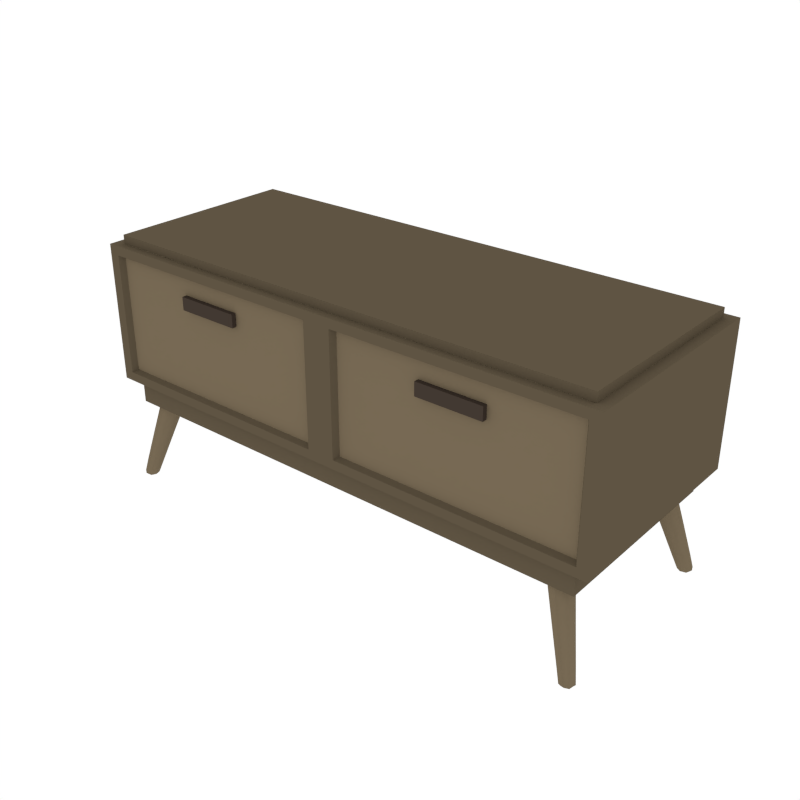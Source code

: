 # Source: Drawer_1.blend  (saved by Blender 2.79.0; exported with 4.5.12 LTS)
import bpy
from mathutils import Matrix  # noqa: F401  (used for matrix-valued properties, if any)

bpy.ops.wm.read_factory_settings(use_empty=True)
scene = bpy.context.scene
scene.name = 'Scene'

# ---- collections
col_collection_1 = bpy.data.collections.new('Collection 1'); scene.collection.children.link(col_collection_1)

# ---- materials (node trees are filled in below, after node groups)
mat_wood = bpy.data.materials.new('Wood')
mat_wood.alpha_threshold = 0.0
mat_wood.diffuse_color = (0.1144, 0.08866, 0.05613, 1.0)
mat_wood.roughness = 0.5
mat_wood_dark = bpy.data.materials.new('Wood_Dark')
mat_wood_dark.alpha_threshold = 0.0
mat_wood_dark.diffuse_color = (0.05495, 0.04044, 0.03151, 1.0)
mat_wood_dark.roughness = 0.5
mat_wood_light = bpy.data.materials.new('Wood_Light')
mat_wood_light.alpha_threshold = 0.0
mat_wood_light.diffuse_color = (0.1845, 0.1419, 0.08849, 1.0)
mat_wood_light.roughness = 0.5

# ---- material node trees

# ---- world
world_world = bpy.data.worlds.new('World'); scene.world = world_world
world_world.color = (1.0, 1.0, 1.0)
world_world.use_sun_shadow = False
world_world.sun_shadow_jitter_overblur = 0.0
world_world.cycles.sampling_method = 'NONE'
world_world.cycles.sample_map_resolution = 256

# ---- meshes
me_cube_051 = bpy.data.meshes.new('Cube.051')
me_cube_051.from_pydata([(1.397, -0.56, 0.5613), (1.397, -0.56, 1.296), (1.397, 0.5509, 0.5613), (1.397, 0.5509, 1.296), (1.341, -0.56, 1.247), (1.341, -0.56, 0.6095), (0.07468, -0.56, 0.6095), (0.07468, -0.56, 1.247), (1.323, -0.5313, 1.235), (1.323, -0.5313, 0.6222), (0.0925, -0.5313, 0.6222), (0.0925, -0.5313, 1.235), (1.317, -0.5158, 0.5707), (1.317, 0.5066, 0.5707), (1.317, -0.5158, 0.4327), (1.317, 0.5066, 0.4327), (0.8784, -0.5564, 1.146), (0.8784, -0.5564, 1.078), (0.5369, -0.5564, 1.078), (0.5369, -0.5564, 1.146), (0.8784, -0.5044, 1.146), (0.8784, -0.5044, 1.078), (0.5369, -0.5044, 1.078), (0.5369, -0.5044, 1.146), (1.218, -0.4389, 0.2276), (1.288, -0.4292, 0.2379), (1.296, -0.4992, 0.2483), (1.325, -0.5216, -0.009416), (1.293, -0.4967, 0.001511), (1.345, -0.4895, 0.005436), (1.351, -0.5419, 0.009361), (1.299, -0.5491, 0.005436), (1.226, -0.5088, 0.2379), (1.302, -0.5042, -0.006684), (1.146, -0.3836, 0.4427), (1.317, -0.48, 0.002492), (1.341, -0.4989, -0.005703), (1.233, -0.3716, 0.4556), (1.361, -0.5139, 0.00838), (1.346, -0.5378, -0.004722), (1.243, -0.4585, 0.4684), (1.326, -0.5586, 0.00838), (1.307, -0.5432, -0.005703), (1.157, -0.4705, 0.4556), (1.204, -0.4763, 0.2302), (1.251, -0.4166, 0.2302), (1.309, -0.4618, 0.2457), (1.263, -0.5215, 0.2457), (1.283, -0.5247, 0.002492), (1.272, -0.481, 0.06349), (1.329, -0.4731, 0.07099), (1.336, -0.5302, 0.07848), (1.279, -0.5381, 0.07099), (1.294, -0.5246, -0.004124), (1.13, -0.43, 0.446), (1.32, -0.4916, -0.004124), (1.187, -0.3559, 0.446), (1.327, -0.5495, -0.001507), (1.202, -0.4862, 0.4652), (1.352, -0.5166, -0.001507), (1.26, -0.4121, 0.4652), (1.299, -0.4628, 0.06537), (1.347, -0.4997, 0.07661), (1.309, -0.5484, 0.07661), (1.261, -0.5115, 0.06537), (1.218, 0.4389, 0.2276), (1.288, 0.4292, 0.2379), (1.296, 0.4992, 0.2483), (1.325, 0.5216, -0.009416), (1.293, 0.4967, 0.001511), (1.345, 0.4895, 0.005436), (1.351, 0.5419, 0.009361), (1.299, 0.5491, 0.005436), (1.226, 0.5088, 0.2379), (1.302, 0.5042, -0.006684), (1.146, 0.3836, 0.4427), (1.317, 0.48, 0.002492), (1.341, 0.4989, -0.005703), (1.233, 0.3716, 0.4556), (1.361, 0.5139, 0.00838), (1.346, 0.5378, -0.004722), (1.243, 0.4585, 0.4684), (1.326, 0.5586, 0.00838), (1.307, 0.5432, -0.005703), (1.157, 0.4705, 0.4556), (1.204, 0.4763, 0.2302), (1.251, 0.4166, 0.2302), (1.309, 0.4618, 0.2457), (1.263, 0.5215, 0.2457), (1.283, 0.5247, 0.002492), (1.272, 0.481, 0.06349), (1.329, 0.4731, 0.07099), (1.336, 0.5302, 0.07848), (1.279, 0.5381, 0.07099), (1.294, 0.5246, -0.004124), (1.13, 0.43, 0.446), (1.32, 0.4916, -0.004124), (1.187, 0.3559, 0.446), (1.327, 0.5495, -0.001507), (1.202, 0.4862, 0.4652), (1.352, 0.5166, -0.001507), (1.26, 0.4121, 0.4652), (1.299, 0.4628, 0.06537), (1.347, 0.4997, 0.07661), (1.309, 0.5484, 0.07661), (1.261, 0.5115, 0.06537), (1.341, 0.5061, 1.296), (1.341, -0.5152, 1.296), (1.341, 0.5061, 1.343), (1.341, -0.5152, 1.343), (-1.397, -0.56, 0.5613), (-1.397, -0.56, 1.296), (-1.397, 0.5509, 0.5613), (-1.397, 0.5509, 1.296), (-6.619e-07, 0.5509, 0.5613), (-6.619e-07, 0.5509, 1.296), (-6.619e-07, -0.56, 0.5613), (-6.619e-07, -0.56, 1.296), (-1.341, -0.56, 1.247), (-1.341, -0.56, 0.6095), (-0.07468, -0.56, 0.6095), (-0.07468, -0.56, 1.247), (-1.323, -0.5313, 1.235), (-1.323, -0.5313, 0.6222), (-0.0925, -0.5313, 0.6222), (-0.0925, -0.5313, 1.235), (-1.317, -0.5158, 0.5707), (-1.317, 0.5066, 0.5707), (-6.619e-07, 0.5066, 0.5707), (-6.619e-07, -0.5158, 0.5707), (-1.317, -0.5158, 0.4327), (-1.317, 0.5066, 0.4327), (-6.619e-07, -0.5158, 0.4327), (-6.619e-07, 0.5066, 0.4327), (-0.8784, -0.5564, 1.146), (-0.8784, -0.5564, 1.078), (-0.5369, -0.5564, 1.078), (-0.5369, -0.5564, 1.146), (-0.8784, -0.5044, 1.146), (-0.8784, -0.5044, 1.078), (-0.5369, -0.5044, 1.078), (-0.5369, -0.5044, 1.146), (-1.218, -0.4389, 0.2276), (-1.288, -0.4292, 0.2379), (-1.296, -0.4992, 0.2483), (-1.325, -0.5216, -0.009416), (-1.293, -0.4967, 0.001511), (-1.345, -0.4895, 0.005436), (-1.351, -0.5419, 0.009361), (-1.299, -0.5491, 0.005436), (-1.226, -0.5088, 0.2379), (-1.302, -0.5042, -0.006684), (-1.146, -0.3836, 0.4427), (-1.317, -0.48, 0.002492), (-1.341, -0.4989, -0.005703), (-1.233, -0.3716, 0.4556), (-1.361, -0.5139, 0.00838), (-1.346, -0.5378, -0.004722), (-1.243, -0.4585, 0.4684), (-1.326, -0.5586, 0.00838), (-1.307, -0.5432, -0.005703), (-1.157, -0.4705, 0.4556), (-1.204, -0.4763, 0.2302), (-1.251, -0.4166, 0.2302), (-1.309, -0.4618, 0.2457), (-1.263, -0.5215, 0.2457), (-1.283, -0.5247, 0.002492), (-1.272, -0.481, 0.06349), (-1.329, -0.4731, 0.07099), (-1.336, -0.5302, 0.07848), (-1.279, -0.5381, 0.07099), (-1.294, -0.5246, -0.004124), (-1.13, -0.43, 0.446), (-1.32, -0.4916, -0.004124), (-1.187, -0.3559, 0.446), (-1.327, -0.5495, -0.001507), (-1.202, -0.4862, 0.4652), (-1.352, -0.5166, -0.001507), (-1.26, -0.4121, 0.4652), (-1.299, -0.4628, 0.06537), (-1.347, -0.4997, 0.07661), (-1.309, -0.5484, 0.07661), (-1.261, -0.5115, 0.06537), (-1.218, 0.4389, 0.2276), (-1.288, 0.4292, 0.2379), (-1.296, 0.4992, 0.2483), (-1.325, 0.5216, -0.009416), (-1.293, 0.4967, 0.001511), (-1.345, 0.4895, 0.005436), (-1.351, 0.5419, 0.009361), (-1.299, 0.5491, 0.005436), (-1.226, 0.5088, 0.2379), (-1.302, 0.5042, -0.006684), (-1.146, 0.3836, 0.4427), (-1.317, 0.48, 0.002492), (-1.341, 0.4989, -0.005703), (-1.233, 0.3716, 0.4556), (-1.361, 0.5139, 0.00838), (-1.346, 0.5378, -0.004722), (-1.243, 0.4585, 0.4684), (-1.326, 0.5586, 0.00838), (-1.307, 0.5432, -0.005703), (-1.157, 0.4705, 0.4556), (-1.204, 0.4763, 0.2302), (-1.251, 0.4166, 0.2302), (-1.309, 0.4618, 0.2457), (-1.263, 0.5215, 0.2457), (-1.283, 0.5247, 0.002492), (-1.272, 0.481, 0.06349), (-1.329, 0.4731, 0.07099), (-1.336, 0.5302, 0.07848), (-1.279, 0.5381, 0.07099), (-1.294, 0.5246, -0.004124), (-1.13, 0.43, 0.446), (-1.32, 0.4916, -0.004124), (-1.187, 0.3559, 0.446), (-1.327, 0.5495, -0.001507), (-1.202, 0.4862, 0.4652), (-1.352, 0.5166, -0.001507), (-1.26, 0.4121, 0.4652), (-1.299, 0.4628, 0.06537), (-1.347, 0.4997, 0.07661), (-1.309, 0.5484, 0.07661), (-1.261, 0.5115, 0.06537), (-6.619e-07, 0.5061, 1.296), (-1.341, 0.5061, 1.296), (-1.341, -0.5152, 1.296), (-6.619e-07, -0.5152, 1.296), (-6.619e-07, 0.5061, 1.343), (-1.341, 0.5061, 1.343), (-1.341, -0.5152, 1.343), (-6.619e-07, -0.5152, 1.343)], [], [(114, 115, 3, 2), (2, 3, 1, 0), (114, 2, 0, 116), (117, 1, 107, 227), (1, 117, 7, 4), (4, 7, 11, 8), (116, 0, 5, 6), (117, 116, 6, 7), (0, 1, 4, 5), (9, 8, 11, 10), (5, 4, 8, 9), (7, 6, 10, 11), (6, 5, 9, 10), (128, 129, 12, 13), (133, 15, 14, 132), (12, 129, 132, 14), (128, 13, 15, 133), (13, 12, 14, 15), (17, 16, 19, 18), (19, 23, 22, 18), (18, 22, 21, 17), (16, 20, 23, 19), (17, 21, 20, 16), (24, 49, 64, 44), (24, 44, 54, 34), (24, 34, 56, 45), (24, 45, 61, 49), (25, 50, 61, 45), (25, 45, 56, 37), (25, 37, 60, 46), (25, 46, 62, 50), (26, 51, 62, 46), (26, 46, 60, 40), (26, 40, 58, 47), (26, 47, 63, 51), (27, 33, 55, 36), (27, 36, 59, 39), (27, 39, 57, 42), (27, 42, 53, 33), (28, 33, 53, 48), (28, 48, 64, 49), (28, 49, 61, 35), (28, 35, 55, 33), (29, 36, 55, 35), (29, 35, 61, 50), (29, 50, 62, 38), (29, 38, 59, 36), (30, 39, 59, 38), (30, 38, 62, 51), (30, 51, 63, 41), (30, 41, 57, 39), (31, 42, 57, 41), (31, 41, 63, 52), (31, 52, 64, 48), (31, 48, 53, 42), (32, 52, 63, 47), (32, 47, 58, 43), (32, 43, 54, 44), (32, 44, 64, 52), (65, 85, 105, 90), (65, 75, 95, 85), (65, 86, 97, 75), (65, 90, 102, 86), (66, 86, 102, 91), (66, 78, 97, 86), (66, 87, 101, 78), (66, 91, 103, 87), (67, 87, 103, 92), (67, 81, 101, 87), (67, 88, 99, 81), (67, 92, 104, 88), (68, 77, 96, 74), (68, 80, 100, 77), (68, 83, 98, 80), (68, 74, 94, 83), (69, 89, 94, 74), (69, 90, 105, 89), (69, 76, 102, 90), (69, 74, 96, 76), (70, 76, 96, 77), (70, 91, 102, 76), (70, 79, 103, 91), (70, 77, 100, 79), (71, 79, 100, 80), (71, 92, 103, 79), (71, 82, 104, 92), (71, 80, 98, 82), (72, 82, 98, 83), (72, 93, 104, 82), (72, 89, 105, 93), (72, 83, 94, 89), (73, 88, 104, 93), (73, 84, 99, 88), (73, 85, 95, 84), (73, 93, 105, 85), (107, 106, 108, 109), (1, 3, 106, 107), (3, 115, 224, 106), (108, 228, 231, 109), (227, 107, 109, 231), (106, 224, 228, 108), (114, 112, 113, 115), (112, 110, 111, 113), (114, 116, 110, 112), (117, 227, 226, 111), (111, 118, 121, 117), (118, 122, 125, 121), (116, 120, 119, 110), (117, 121, 120, 116), (110, 119, 118, 111), (123, 124, 125, 122), (119, 123, 122, 118), (121, 125, 124, 120), (120, 124, 123, 119), (128, 127, 126, 129), (133, 132, 130, 131), (126, 130, 132, 129), (128, 133, 131, 127), (127, 131, 130, 126), (135, 136, 137, 134), (137, 136, 140, 141), (136, 135, 139, 140), (134, 137, 141, 138), (135, 134, 138, 139), (142, 162, 182, 167), (142, 152, 172, 162), (142, 163, 174, 152), (142, 167, 179, 163), (143, 163, 179, 168), (143, 155, 174, 163), (143, 164, 178, 155), (143, 168, 180, 164), (144, 164, 180, 169), (144, 158, 178, 164), (144, 165, 176, 158), (144, 169, 181, 165), (145, 154, 173, 151), (145, 157, 177, 154), (145, 160, 175, 157), (145, 151, 171, 160), (146, 166, 171, 151), (146, 167, 182, 166), (146, 153, 179, 167), (146, 151, 173, 153), (147, 153, 173, 154), (147, 168, 179, 153), (147, 156, 180, 168), (147, 154, 177, 156), (148, 156, 177, 157), (148, 169, 180, 156), (148, 159, 181, 169), (148, 157, 175, 159), (149, 159, 175, 160), (149, 170, 181, 159), (149, 166, 182, 170), (149, 160, 171, 166), (150, 165, 181, 170), (150, 161, 176, 165), (150, 162, 172, 161), (150, 170, 182, 162), (183, 208, 223, 203), (183, 203, 213, 193), (183, 193, 215, 204), (183, 204, 220, 208), (184, 209, 220, 204), (184, 204, 215, 196), (184, 196, 219, 205), (184, 205, 221, 209), (185, 210, 221, 205), (185, 205, 219, 199), (185, 199, 217, 206), (185, 206, 222, 210), (186, 192, 214, 195), (186, 195, 218, 198), (186, 198, 216, 201), (186, 201, 212, 192), (187, 192, 212, 207), (187, 207, 223, 208), (187, 208, 220, 194), (187, 194, 214, 192), (188, 195, 214, 194), (188, 194, 220, 209), (188, 209, 221, 197), (188, 197, 218, 195), (189, 198, 218, 197), (189, 197, 221, 210), (189, 210, 222, 200), (189, 200, 216, 198), (190, 201, 216, 200), (190, 200, 222, 211), (190, 211, 223, 207), (190, 207, 212, 201), (191, 211, 222, 206), (191, 206, 217, 202), (191, 202, 213, 203), (191, 203, 223, 211), (226, 230, 229, 225), (111, 226, 225, 113), (113, 225, 224, 115), (229, 230, 231, 228), (227, 231, 230, 226), (225, 229, 228, 224)])
me_cube_051.polygons.foreach_set('use_smooth', [0, 0, 0, 0, 0, 0, 0, 0, 0, 0, 0, 0, 0, 0, 0, 0, 0, 0, 0, 0, 0, 0, 0, 1, 1, 1, 1, 1, 1, 1, 1, 1, 1, 1, 1, 1, 1, 1, 1, 1, 1, 1, 1, 1, 1, 1, 1, 1, 1, 1, 1, 1, 1, 1, 1, 1, 1, 1, 1, 1, 1, 1, 1, 1, 1, 1, 1, 1, 1, 1, 1, 1, 1, 1, 1, 1, 1, 1, 1, 1, 1, 1, 1, 1, 1, 1, 1, 1, 1, 1, 1, 1, 1, 1, 1, 0, 0, 0, 0, 0, 0, 0, 0, 0, 0, 0, 0, 0, 0, 0, 0, 0, 0, 0, 0, 0, 0, 0, 0, 0, 0, 0, 0, 0, 1, 1, 1, 1, 1, 1, 1, 1, 1, 1, 1, 1, 1, 1, 1, 1, 1, 1, 1, 1, 1, 1, 1, 1, 1, 1, 1, 1, 1, 1, 1, 1, 1, 1, 1, 1, 1, 1, 1, 1, 1, 1, 1, 1, 1, 1, 1, 1, 1, 1, 1, 1, 1, 1, 1, 1, 1, 1, 1, 1, 1, 1, 1, 1, 1, 1, 1, 1, 1, 1, 1, 1, 0, 0, 0, 0, 0, 0])
me_cube_051.polygons.foreach_set('material_index', [0, 0, 0, 0, 0, 0, 0, 0, 0, 2, 0, 0, 0, 0, 0, 0, 0, 0, 1, 1, 1, 1, 1, 2, 2, 2, 2, 2, 2, 2, 2, 2, 2, 2, 2, 2, 2, 2, 2, 2, 2, 2, 2, 2, 2, 2, 2, 2, 2, 2, 2, 2, 2, 2, 2, 2, 2, 2, 2, 2, 2, 2, 2, 2, 2, 2, 2, 2, 2, 2, 2, 2, 2, 2, 2, 2, 2, 2, 2, 2, 2, 2, 2, 2, 2, 2, 2, 2, 2, 2, 2, 2, 2, 2, 2, 0, 0, 0, 0, 0, 0, 0, 0, 0, 0, 0, 0, 0, 0, 0, 2, 0, 0, 0, 0, 0, 0, 0, 0, 1, 1, 1, 1, 1, 2, 2, 2, 2, 2, 2, 2, 2, 2, 2, 2, 2, 2, 2, 2, 2, 2, 2, 2, 2, 2, 2, 2, 2, 2, 2, 2, 2, 2, 2, 2, 2, 2, 2, 2, 2, 2, 2, 2, 2, 2, 2, 2, 2, 2, 2, 2, 2, 2, 2, 2, 2, 2, 2, 2, 2, 2, 2, 2, 2, 2, 2, 2, 2, 2, 2, 2, 2, 2, 2, 2, 2, 0, 0, 0, 0, 0, 0])
me_cube_051.materials.append(mat_wood)
me_cube_051.materials.append(mat_wood_dark)
me_cube_051.materials.append(mat_wood_light)
me_cube_051.use_remesh_preserve_volume = False
me_cube_051.use_remesh_preserve_attributes = False
me_cube_051.use_mirror_vertex_groups = False
me_cube_051.update()

# ---- objects
ob_drawer_1 = bpy.data.objects.new('Drawer_1', me_cube_051)

# ---- transforms, parenting, visibility, modifiers, constraints
ob_drawer_1.location = (0.0, 0.0, 0.0)
ob_drawer_1.lineart.crease_threshold = 0.0

# ---- collection membership
col_collection_1.objects.link(ob_drawer_1)

# ---- scene / render settings (as saved in the file)
scene.frame_start = 1; scene.frame_end = 250; scene.frame_set(0)
scene.render.engine = 'CYCLES'
scene.render.resolution_x = 1000
scene.render.resolution_y = 1000
scene.render.dither_intensity = 0.0
scene.cycles.samples = 200
scene.cycles.sampling_pattern = 'TABULATED_SOBOL'
scene.cycles.light_sampling_threshold = 0.0
scene.cycles.use_adaptive_sampling = False
scene.cycles.use_light_tree = False
scene.cycles.caustics_reflective = False
scene.cycles.caustics_refractive = False
scene.cycles.blur_glossy = 0.0
scene.cycles.max_bounces = 2
scene.cycles.pixel_filter_type = 'GAUSSIAN'
scene.cycles.sample_clamp_indirect = 0.0
scene.view_settings.view_transform = 'Standard'
bpy.context.view_layer.update()

# ---- added for rendering (the .blend has no active camera): camera
cam_auto = bpy.data.cameras.new('AutoCamera')
cam_auto.lens = 50.0
cam_auto.sensor_width = 36.0
cam_auto.clip_end = 1000.0
ob_auto_camera = bpy.data.objects.new('AutoCamera', cam_auto)
scene.collection.objects.link(ob_auto_camera)
ob_auto_camera.location = (3.05302, -3.66434, 3.10946)
ob_auto_camera.rotation_euler = (1.09748, -7.21219e-08, 0.694738)
scene.camera = ob_auto_camera
bpy.context.view_layer.update()
